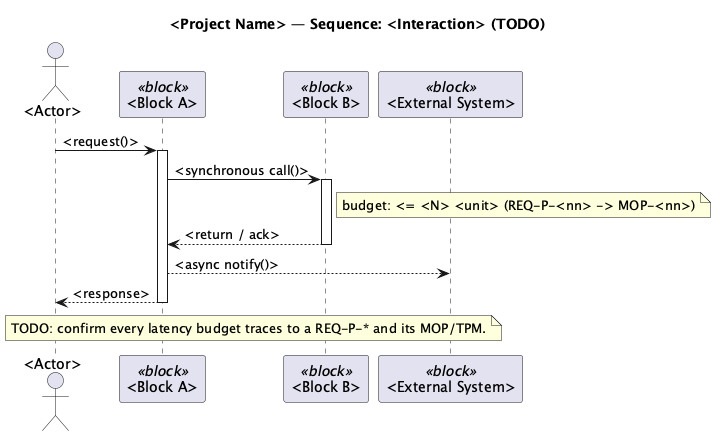

The diagram above was rendered by PlantUML. Its source (embedded in the PNG):
@startuml <SLUG>_Sequence
' =====================================================================
' Sequence Diagram — STARTER TEMPLATE  (Phase 03, diagram 6 of 7)
' Rename file to Sequence_<Interaction>.puml for the actual interaction.
' Builds on: one time-critical multi-actor interaction (e.g. handshake, OAuth, OTA rollout).
' Conventions §7. Replace <PLACEHOLDERS>; delete (example) lines.
' Arrows:  ->  synchronous (blocking call)   -->  asynchronous (fire-and-forget) / return
' Annotate latency budgets from REQ-P-* (and the MOP-*/TPM-* they feed).
' =====================================================================
title <Project Name> — Sequence: <Interaction> (TODO)

actor "<Actor>" as Actor
participant "<Block A>" as A <<block>>
participant "<Block B>" as B <<block>>
participant "<External System>" as Ext <<block>>

Actor -> A : <request()>
activate A
A -> B : <synchronous call()>
activate B
note right of B: budget: <= <N> <unit> (REQ-P-<nn> -> MOP-<nn>)
B --> A : <return / ack>
deactivate B
A --> Ext : <async notify()>
A --> Actor : <response>
deactivate A

' --- Example (delete) ---
' Actor -> A : startSession()
' A -> B : authorize()  ' note right of B: budget <= 200 ms (REQ-P-01)

note over Actor, Ext
  TODO: confirm every latency budget traces to a REQ-P-* and its MOP/TPM.
end note

@enduml